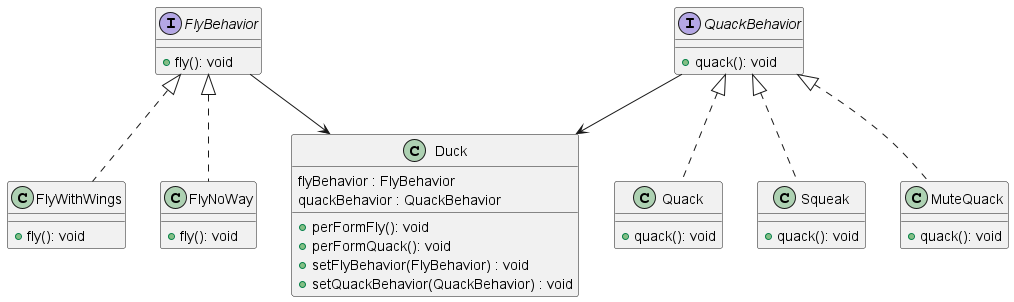

The diagram above was rendered by PlantUML. Its source (embedded in the PNG):
@startuml pubsub

interface FlyBehavior {
    +fly(): void
}

class FlyWithWings {
    +fly(): void
}

class FlyNoWay {
    +fly(): void
}

interface QuackBehavior {
    +quack(): void
}

class Quack {
    +quack(): void
}

class Squeak {
    +quack(): void
}

class MuteQuack {
    +quack(): void
}

class Duck {
    flyBehavior : FlyBehavior 
    quackBehavior : QuackBehavior 
    +perFormFly(): void
    +perFormQuack(): void
    +setFlyBehavior(FlyBehavior) : void
    +setQuackBehavior(QuackBehavior) : void
}

FlyBehavior  <|.. FlyWithWings
FlyBehavior  <|.. FlyNoWay

QuackBehavior <|.. Quack
QuackBehavior <|.. Squeak
QuackBehavior <|.. MuteQuack


FlyBehavior --> Duck
QuackBehavior --> Duck

@enduml